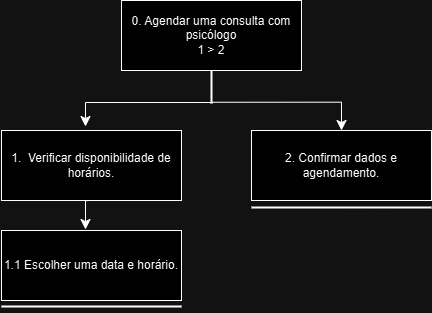

The diagram above was exported from draw.io. Its source (the exported page's mxGraphModel, read from the mxfile embedded in the PNG):
<mxGraphModel dx="1042" dy="565" grid="1" gridSize="10" guides="1" tooltips="1" connect="1" arrows="1" fold="1" page="1" pageScale="1" pageWidth="827" pageHeight="1169" math="0" shadow="0">
  <root>
    <mxCell id="0" />
    <mxCell id="1" parent="0" />
    <mxCell id="RWSV_pGNdAT6bS8XDBAq-1" value="0.&amp;nbsp;Agendar uma consulta com psicólogo&lt;div&gt;1 &amp;gt; 2&lt;/div&gt;" style="rounded=0;whiteSpace=wrap;html=1;" vertex="1" parent="1">
      <mxGeometry x="680" y="470" width="180" height="70" as="geometry" />
    </mxCell>
    <mxCell id="RWSV_pGNdAT6bS8XDBAq-2" value="1.&amp;nbsp; Verificar disponibilidade de horários." style="rounded=0;whiteSpace=wrap;html=1;" vertex="1" parent="1">
      <mxGeometry x="560" y="600" width="180" height="70" as="geometry" />
    </mxCell>
    <mxCell id="RWSV_pGNdAT6bS8XDBAq-3" value="1.1&amp;nbsp;Escolher uma data e horário." style="rounded=0;whiteSpace=wrap;html=1;" vertex="1" parent="1">
      <mxGeometry x="560" y="700" width="180" height="70" as="geometry" />
    </mxCell>
    <mxCell id="RWSV_pGNdAT6bS8XDBAq-4" value="2.&amp;nbsp;Confirmar dados e agendamento." style="rounded=0;whiteSpace=wrap;html=1;" vertex="1" parent="1">
      <mxGeometry x="810" y="600" width="180" height="70" as="geometry" />
    </mxCell>
    <mxCell id="RWSV_pGNdAT6bS8XDBAq-5" value="" style="line;strokeWidth=2;direction=south;html=1;" vertex="1" parent="1">
      <mxGeometry x="765" y="540" width="10" height="33" as="geometry" />
    </mxCell>
    <mxCell id="RWSV_pGNdAT6bS8XDBAq-6" value="" style="edgeStyle=segmentEdgeStyle;endArrow=classic;html=1;curved=0;rounded=0;endSize=8;startSize=8;exitX=1;exitY=0.5;exitDx=0;exitDy=0;exitPerimeter=0;entryX=0.458;entryY=0.06;entryDx=0;entryDy=0;entryPerimeter=0;" edge="1" parent="1">
      <mxGeometry width="50" height="50" relative="1" as="geometry">
        <mxPoint x="771" y="572" as="sourcePoint" />
        <mxPoint x="644" y="596" as="targetPoint" />
      </mxGeometry>
    </mxCell>
    <mxCell id="RWSV_pGNdAT6bS8XDBAq-7" value="" style="edgeStyle=segmentEdgeStyle;endArrow=classic;html=1;curved=0;rounded=0;endSize=8;startSize=8;exitX=0.962;exitY=0.504;exitDx=0;exitDy=0;exitPerimeter=0;entryX=0.458;entryY=0.06;entryDx=0;entryDy=0;entryPerimeter=0;" edge="1" parent="1" source="RWSV_pGNdAT6bS8XDBAq-5">
      <mxGeometry width="50" height="50" relative="1" as="geometry">
        <mxPoint x="1016.0000000000002" y="567.0000000000002" as="sourcePoint" />
        <mxPoint x="900" y="600" as="targetPoint" />
      </mxGeometry>
    </mxCell>
    <mxCell id="RWSV_pGNdAT6bS8XDBAq-8" value="" style="edgeStyle=segmentEdgeStyle;endArrow=classic;html=1;curved=0;rounded=0;endSize=8;startSize=8;exitX=0.443;exitY=1.017;exitDx=0;exitDy=0;exitPerimeter=0;entryX=0.458;entryY=0.06;entryDx=0;entryDy=0;entryPerimeter=0;" edge="1" parent="1">
      <mxGeometry width="50" height="50" relative="1" as="geometry">
        <mxPoint x="645.74" y="670.19" as="sourcePoint" />
        <mxPoint x="644" y="699" as="targetPoint" />
      </mxGeometry>
    </mxCell>
    <mxCell id="RWSV_pGNdAT6bS8XDBAq-9" value="" style="line;strokeWidth=2;html=1;" vertex="1" parent="1">
      <mxGeometry x="810" y="672" width="180" height="10" as="geometry" />
    </mxCell>
    <mxCell id="RWSV_pGNdAT6bS8XDBAq-10" value="" style="line;strokeWidth=2;html=1;" vertex="1" parent="1">
      <mxGeometry x="560" y="771" width="180" height="10" as="geometry" />
    </mxCell>
  </root>
</mxGraphModel>